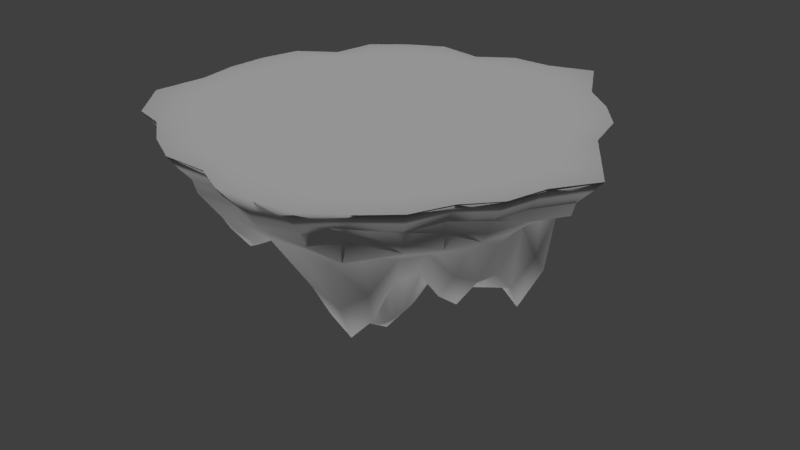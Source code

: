 # Source: island_nya.blend  (saved by Blender 2.78.0; exported with 4.5.12 LTS)
import bpy
from mathutils import Matrix  # noqa: F401  (used for matrix-valued properties, if any)

bpy.ops.wm.read_factory_settings(use_empty=True)
scene = bpy.context.scene
scene.name = 'Scene'

# ---- collections
col_collection_1 = bpy.data.collections.new('Collection 1'); scene.collection.children.link(col_collection_1)

# ---- materials (node trees are filled in below, after node groups)
mat_rock_mat = bpy.data.materials.new('rock_mat')
mat_rock_mat.alpha_threshold = 0.0
mat_rock_mat.use_transparent_shadow = False
mat_rock_mat.roughness = 0.5
mat_rock_mat.specular_intensity = 0.0
mat_rock_mat.line_color = (0.0, 0.0, 0.0, 1.0)
mat_grass_mat = bpy.data.materials.new('grass_mat')
mat_grass_mat.alpha_threshold = 0.0
mat_grass_mat.use_transparent_shadow = False
mat_grass_mat.roughness = 0.5
mat_grass_mat.specular_intensity = 0.0

# ---- material node trees

# ---- world
world_world = bpy.data.worlds.new('World'); scene.world = world_world
world_world.color = (0.05088, 0.05088, 0.05088)
world_world.use_sun_shadow = False
world_world.sun_shadow_jitter_overblur = 0.0
world_world.cycles.sampling_method = 'MANUAL'

# ---- lights
light_lamp = bpy.data.lights.new('Lamp', 'SUN')
light_lamp.transmission_factor = 0.0
light_lamp.cutoff_distance = 30.0
light_lamp.angle = 0.1993
light_lamp.energy = 1.0
light_lamp.shadow_buffer_clip_start = 1.001
light_lamp.shadow_soft_size = 0.1
light_lamp.shadow_cascade_max_distance = 1000.0
light_lamp_001 = bpy.data.lights.new('Lamp.001', 'SUN')
light_lamp_001.transmission_factor = 0.0
light_lamp_001.cutoff_distance = 30.0
light_lamp_001.angle = 0.1993
light_lamp_001.energy = 1.0
light_lamp_001.shadow_buffer_clip_start = 1.001
light_lamp_001.shadow_soft_size = 0.1
light_lamp_001.shadow_cascade_max_distance = 1000.0

# ---- meshes
me_sphere = bpy.data.meshes.new('Sphere')
me_sphere.from_pydata([(0.06777, 0.3277, 2.367), (0.09495, 0.4649, 2.387), (0.1278, 0.6318, 2.396), (0.154, 0.7681, 2.405), (0.181, 0.9197, 2.406), (0.2165, 1.13, 2.402), (0.1304, 0.3097, 2.367), (0.184, 0.4398, 2.387), (0.2492, 0.6003, 2.396), (0.3026, 0.7368, 2.405), (0.3625, 0.9068, 2.406), (0.4549, 1.213, 2.402), (0.4332, 1.16, 2.213), (0.1878, 0.2776, 2.367), (0.2652, 0.3936, 2.387), (0.3588, 0.5337, 2.396), (0.4337, 0.6461, 2.405), (0.5119, 0.7638, 2.406), (0.6167, 0.9232, 2.402), (0.2382, 0.2362, 2.367), (0.3368, 0.3348, 2.387), (0.4559, 0.454, 2.396), (0.5513, 0.5496, 2.405), (0.651, 0.6497, 2.406), (0.785, 0.7852, 2.402), (0.7504, 0.8117, 2.213), (0.2796, 0.1858, 2.367), (0.3955, 0.2632, 2.387), (0.5356, 0.3569, 2.396), (0.6479, 0.4319, 2.405), (0.7652, 0.5106, 2.406), (0.923, 0.6169, 2.402), (0.31, 0.1281, 2.367), (0.4383, 0.1813, 2.386), (0.5924, 0.2453, 2.395), (0.7132, 0.2957, 2.402), (0.8305, 0.3455, 2.396), (0.9629, 0.4044, 2.372), (0.3293, 0.06577, 2.367), (0.4661, 0.09297, 2.387), (0.6313, 0.1258, 2.396), (0.7637, 0.1522, 2.405), (0.9022, 0.1797, 2.406), (1.089, 0.2167, 2.402), (0.3366, 0.0008205, 2.367), (0.4769, 0.000816, 2.387), (0.6487, 0.0007988, 2.396), (0.7917, 0.0007572, 2.405), (0.9596, 0.0006178, 2.406), (1.238, 0.0001567, 2.402), (0.3298, -0.0645, 2.366), (0.4671, -0.09208, 2.384), (0.6343, -0.1264, 2.39), (0.7715, -0.1562, 2.388), (0.9022, -0.1785, 2.406), (1.089, -0.2164, 2.402), (1.041, -0.207, 2.213), (0.3104, -0.1266, 2.367), (0.4392, -0.1799, 2.387), (0.5949, -0.2445, 2.396), (0.7196, -0.2962, 2.405), (0.85, -0.3507, 2.406), (1.026, -0.4247, 2.402), (0.2792, -0.1838, 2.367), (0.3948, -0.2609, 2.386), (0.5334, -0.3533, 2.395), (0.6422, -0.4254, 2.402), (0.7479, -0.4941, 2.396), (0.8672, -0.5674, 2.372), (0.8287, -0.5429, 2.2), (0.2382, -0.2346, 2.367), (0.3368, -0.3332, 2.387), (0.4559, -0.4524, 2.396), (0.5513, -0.548, 2.405), (0.651, -0.6484, 2.406), (0.785, -0.7848, 2.402), (0.1878, -0.2761, 2.367), (0.2652, -0.3921, 2.387), (0.3588, -0.5326, 2.396), (0.4337, -0.6457, 2.405), (0.5119, -0.7662, 2.406), (0.6167, -0.9345, 2.402), (0.5572, -0.958, 2.269), (0.4857, -0.9302, 2.117), (0.1302, -0.3072, 2.367), (0.1836, -0.4366, 2.387), (0.248, -0.5942, 2.396), (0.2996, -0.7238, 2.405), (0.3532, -0.8703, 2.406), (0.4248, -1.075, 2.402), (0.4061, -1.049, 2.213), (0.06777, -0.3258, 2.367), (0.09495, -0.4626, 2.387), (0.1278, -0.6283, 2.396), (0.154, -0.7616, 2.405), (0.181, -0.9032, 2.406), (0.2165, -1.1, 2.402), (0.2071, -1.108, 2.213), (0.002819, -0.3321, 2.367), (0.0028, -0.4715, 2.387), (0.002726, -0.6401, 2.396), (0.002547, -0.7754, 2.405), (0.001946, -0.9173, 2.406), (-4.047e-05, -1.11, 2.402), (-0.06199, -0.3251, 2.367), (-0.08907, -0.4614, 2.386), (-0.1215, -0.6246, 2.395), (-0.1468, -0.7522, 2.402), (-0.1708, -0.8746, 2.396), (-0.1961, -1.008, 2.372), (-0.1877, -0.9639, 2.2), (-0.1246, -0.3067, 2.367), (-0.178, -0.4356, 2.387), (-0.2425, -0.5913, 2.396), (-0.2945, -0.7163, 2.405), (-0.3493, -0.8474, 2.406), (-0.4249, -1.025, 2.402), (-1.81e-07, -5.968e-07, 2.32), (-0.1821, -0.276, 2.367), (-0.2596, -0.3919, 2.387), (-0.3533, -0.5321, 2.396), (-0.4286, -0.6446, 2.405), (-0.508, -0.7626, 2.406), (-0.6168, -0.9229, 2.402), (-0.2326, -0.2346, 2.367), (-0.3312, -0.3332, 2.387), (-0.4505, -0.4524, 2.396), (-0.5462, -0.548, 2.405), (-0.6471, -0.6484, 2.406), (-0.785, -0.7848, 2.402), (-0.7503, -0.7503, 2.213), (-0.2742, -0.185, 2.367), (-0.3904, -0.2633, 2.387), (-0.5314, -0.3603, 2.396), (-0.6459, -0.4433, 2.405), (-0.771, -0.5487, 2.406), (-0.9544, -0.7433, 2.402), (-0.3055, -0.1271, 2.367), (-0.4351, -0.181, 2.387), (-0.5937, -0.2476, 2.396), (-0.7256, -0.3043, 2.405), (-0.8801, -0.3752, 2.406), (-1.135, -0.5038, 2.402), (-1.079, -0.4773, 2.213), (-0.3237, -0.06413, 2.367), (-0.4605, -0.09133, 2.387), (-0.6259, -0.1242, 2.396), (-0.7587, -0.1507, 2.405), (-0.8983, -0.1785, 2.406), (-1.089, -0.2164, 2.402), (-1.041, -0.207, 2.213), (-0.3301, 0.0008206, 2.367), (-0.4695, 0.000816, 2.387), (-0.6382, 0.0007989, 2.396), (-0.7736, 0.0007573, 2.405), (-0.916, 0.0006179, 2.406), (-1.11, 0.0001567, 2.402), (-0.3237, 0.06577, 2.367), (-0.4605, 0.09297, 2.387), (-0.6259, 0.1258, 2.396), (-0.7587, 0.1522, 2.405), (-0.8983, 0.1797, 2.406), (-1.089, 0.2167, 2.402), (-1.065, 0.2071, 2.213), (-0.3047, 0.1282, 2.367), (-0.4336, 0.1816, 2.387), (-0.5894, 0.2461, 2.396), (-0.7145, 0.2978, 2.405), (-0.8461, 0.3519, 2.406), (-1.026, 0.425, 2.402), (-0.2735, 0.1855, 2.367), (-0.389, 0.2628, 2.386), (-0.5275, 0.3556, 2.395), (-0.6359, 0.4285, 2.402), (-0.7402, 0.5002, 2.396), (-0.8552, 0.5835, 2.372), (-0.2326, 0.2362, 2.367), (-0.3312, 0.3348, 2.387), (-0.4505, 0.454, 2.396), (-0.5462, 0.5496, 2.405), (-0.6471, 0.6497, 2.406), (-0.785, 0.7851, 2.402), (-0.1821, 0.2776, 2.367), (-0.2596, 0.3936, 2.387), (-0.3533, 0.5337, 2.396), (-0.4286, 0.6461, 2.405), (-0.508, 0.7638, 2.406), (-0.6168, 0.9232, 2.402), (-0.5895, 0.8824, 2.213), (-0.1246, 0.3084, 2.367), (-0.178, 0.4372, 2.387), (-0.2425, 0.5929, 2.396), (-0.2945, 0.7178, 2.405), (-0.3493, 0.8487, 2.406), (-0.4249, 1.026, 2.402), (-0.06199, 0.3269, 2.367), (-0.08907, 0.4632, 2.386), (-0.1215, 0.6268, 2.395), (-0.1468, 0.7554, 2.402), (-0.1708, 0.8807, 2.396), (-0.1961, 1.024, 2.372), (-0.1877, 0.9782, 2.2), (0.00282, 0.3338, 2.367), (0.0028, 0.4733, 2.387), (0.002726, 0.6421, 2.396), (0.002547, 0.7778, 2.405), (0.001946, 0.9215, 2.406), (-4.047e-05, 1.12, 2.402), (0.2071, 1.097, 2.213), (0.1951, 1.039, 2.018), (0.1913, 1.014, 1.823), (0.1802, 0.9369, 1.59), (0.1622, 0.8155, 1.097), (0.1379, 0.6935, 0.7172), (0.1084, 0.5449, 0.8055), (0.07466, 0.3753, 0.4198), (0.03806, 0.1913, -0.2703), (0.4077, 1.089, 2.018), (0.4003, 1.072, 1.823), (0.3786, 1.009, 1.636), (0.3432, 0.916, 1.463), (0.2706, 0.6533, 1.183), (0.2126, 0.5133, 1.132), (0.1464, 0.3536, 0.6541), (0.07466, 0.1802, -0.2703), (0.5896, 0.9436, 2.213), (0.5556, 0.8881, 2.018), (0.5449, 0.8721, 1.823), (0.5133, 0.7682, 1.636), (0.4619, 0.6913, 1.463), (0.3928, 0.5879, 1.311), (0.3087, 0.4619, 1.187), (0.2126, 0.3182, 0.7341), (0.1084, 0.1622, -0.2703), (0.6311, 0.6876, 2.018), (0.6935, 0.7501, 1.823), (0.6533, 0.6533, 1.636), (0.5879, 0.5879, 1.444), (0.5, 0.5, 1.079), (0.3928, 0.3928, 1.087), (0.2706, 0.2706, 0.7341), (0.1379, 0.1379, -0.2703), (0.8824, 0.5896, 2.213), (0.8315, 0.5556, 2.018), (0.8155, 0.5449, 1.823), (0.7682, 0.5133, 1.553), (0.6913, 0.4619, 0.7982), (0.5879, 0.3928, 0.2323), (0.4619, 0.3087, 0.5062), (0.3182, 0.2126, 0.7341), (0.1622, 0.1084, -0.2703), (0.0, -3.258e-07, -0.9804), (0.9202, 0.3861, 2.2), (0.867, 0.3636, 2.019), (0.8505, 0.3568, 1.709), (0.8014, 0.3364, 1.096), (0.7682, 0.3182, 0.3683), (0.6533, 0.2706, -0.2831), (0.5133, 0.2126, 0.2316), (0.3536, 0.1464, 0.7341), (0.1802, 0.07466, -0.2736), (1.041, 0.2071, 2.213), (0.9808, 0.1951, 2.018), (0.9619, 0.1913, 1.823), (0.9061, 0.1802, 1.553), (0.8155, 0.1622, 0.7982), (0.6935, 0.1379, 0.2323), (0.5449, 0.1084, 0.5029), (0.3753, 0.07466, 0.7078), (0.1913, 0.03806, -0.2948), (1.177, 6.603e-05, 2.213), (1.107, -3.788e-07, 2.018), (1.087, -3.937e-07, 1.823), (0.9239, -2.298e-07, 1.636), (0.8315, -3.341e-07, 1.443), (0.7071, -3.192e-07, 0.6206), (0.5556, -3.415e-07, 0.2748), (0.3827, -3.043e-07, 0.5056), (0.1951, -3.08e-07, -0.3316), (0.9808, -0.1951, 2.018), (0.9619, -0.1913, 1.823), (0.9061, -0.1802, 1.636), (0.8155, -0.1622, 1.359), (0.6935, -0.138, 0.6753), (0.5449, -0.1084, 0.1256), (0.3753, -0.07466, 0.4427), (0.1913, -0.03806, -0.3793), (0.9804, -0.406, 2.213), (0.9239, -0.3827, 2.018), (0.9061, -0.3753, 1.823), (0.8536, -0.3536, 1.636), (0.7682, -0.3182, 1.444), (0.6533, -0.2706, 0.8581), (0.5133, -0.2126, 0.3527), (0.3536, -0.1464, 0.5056), (0.1802, -0.07466, -0.4329), (0.7808, -0.5118, 2.019), (0.7659, -0.5018, 1.837), (0.7682, -0.5133, 1.636), (0.6913, -0.4619, 1.463), (0.5879, -0.3928, 1.244), (0.4619, -0.3087, 0.77), (0.3182, -0.2126, 0.7078), (0.1622, -0.1084, -0.4876), (0.7504, -0.7503, 2.213), (0.7071, -0.7071, 2.018), (0.6935, -0.6935, 1.823), (0.6533, -0.6533, 1.636), (0.5879, -0.5879, 1.463), (0.5, -0.5, 1.222), (0.3928, -0.3928, 0.6816), (0.2706, -0.2706, 0.699), (0.1379, -0.138, -0.5386), (0.5061, -0.8186, 1.823), (0.5133, -0.8841, 1.636), (0.4619, -0.6913, 1.438), (0.3928, -0.5879, 0.7061), (0.3087, -0.4619, 0.07295), (0.2126, -0.3182, 0.4287), (0.1084, -0.1622, -0.581), (0.3827, -0.9948, 2.018), (0.3753, -0.9695, 1.823), (0.3536, -0.8947, 1.636), (0.3182, -0.7726, 1.324), (0.2706, -0.6533, 0.462), (0.2126, -0.5133, -0.2304), (0.1464, -0.3536, 0.3134), (0.07466, -0.1802, -0.61), (0.1951, -1.063, 2.018), (0.1913, -0.9901, 1.823), (0.1802, -0.9158, 1.636), (0.1622, -0.8155, 1.438), (0.1379, -0.6935, 0.7061), (0.1084, -0.5449, 0.07295), (0.07466, -0.3753, 0.4121), (0.03806, -0.1913, -0.6207), (4.668e-05, -1.061, 2.213), (-1.003e-07, -1.0, 2.018), (-8.544e-08, -0.9808, 1.823), (6.357e-08, -0.9239, 1.636), (-8.544e-08, -0.8315, 1.463), (-2.584e-08, -0.7071, 1.222), (-1.094e-08, -0.5556, 0.6816), (3.964e-09, -0.3827, 0.699), (3.964e-09, -0.1951, -0.61), (-0.177, -0.9085, 2.019), (-0.1735, -0.8909, 1.837), (-0.1631, -0.8389, 1.662), (-0.1622, -0.8155, 1.455), (-0.1379, -0.6935, 1.219), (-0.1084, -0.5449, 1.105), (-0.07466, -0.3753, 0.7341), (-0.03806, -0.1913, -0.581), (-0.406, -0.9803, 2.213), (-0.3827, -0.9239, 2.018), (-0.3753, -0.9061, 1.823), (-0.3536, -0.8536, 1.601), (-0.3182, -0.7269, 1.107), (-0.2706, -0.6533, 0.883), (-0.2126, -0.5133, 0.9167), (-0.1464, -0.3536, 0.7341), (-0.07466, -0.1802, -0.5386), (-0.5895, -0.8375, 2.213), (-0.5556, -0.7902, 2.018), (-0.5449, -0.7742, 1.783), (-0.5133, -0.7269, 1.415), (-0.4619, -0.65, 0.9637), (-0.3928, -0.5879, 0.6786), (-0.3087, -0.4619, 0.8077), (-0.2126, -0.3182, 0.7341), (-0.1084, -0.1622, -0.4876), (-0.7071, -0.7071, 2.018), (-0.6935, -0.6935, 1.823), (-0.6533, -0.6533, 1.596), (-0.5879, -0.5879, 1.199), (-0.5, -0.5, 0.883), (-0.3928, -0.3928, 0.9167), (-0.2706, -0.2706, 0.7341), (-0.1379, -0.1379, -0.4329), (-0.9104, -0.7036, 2.213), (-0.8575, -0.661, 2.018), (-0.8415, -0.6504, 1.823), (-0.7682, -0.5133, 1.636), (-0.6913, -0.4619, 1.455), (-0.5879, -0.3928, 1.219), (-0.4619, -0.3087, 1.147), (-0.3182, -0.2126, 0.7341), (-0.1622, -0.1084, -0.3793), (-1.015, -0.4485, 2.018), (-0.9974, -0.4412, 1.823), (-0.9448, -0.4194, 1.636), (-0.7682, -0.3182, 1.463), (-0.6533, -0.2706, 1.311), (-0.5133, -0.2126, 1.144), (-0.3536, -0.1464, 0.7341), (-0.1802, -0.07466, -0.3316), (-0.9808, -0.1951, 2.018), (-0.9619, -0.1913, 1.823), (-0.9061, -0.1802, 1.636), (-0.8155, -0.1622, 1.463), (-0.6935, -0.1379, 1.223), (-0.5449, -0.1084, 0.6887), (-0.3753, -0.07466, 0.6995), (-0.1913, -0.03806, -0.2948), (-1.061, 6.636e-05, 2.213), (-1.0, -1.404e-07, 2.018), (-0.9808, -9.567e-08, 1.823), (-0.9239, -3.192e-07, 1.636), (-0.8315, -1.404e-07, 1.438), (-0.7071, -1.851e-07, 0.7147), (-0.5556, -2.596e-07, 0.08863), (-0.3827, -2.521e-07, 0.4332), (-0.1951, -3.155e-07, -0.2736), (-1.037, 0.1951, 2.018), (-1.014, 0.1913, 1.823), (-0.9061, 0.1802, 1.636), (-0.8155, 0.1622, 1.326), (-0.6935, 0.1379, 0.4739), (-0.5449, 0.1084, -0.2105), (-0.3753, 0.07466, 0.3504), (-0.1913, 0.03806, -0.2703), (-0.9803, 0.4062, 2.213), (-0.9239, 0.3827, 2.018), (-0.9061, 0.3753, 1.823), (-0.8536, 0.3536, 1.636), (-0.7682, 0.3182, 1.438), (-0.6533, 0.2706, 0.7147), (-0.5133, 0.2126, 0.08863), (-0.3536, 0.1464, 0.4278), (-0.1802, 0.07466, -0.2703), (-0.8177, 0.5572, 2.2), (-0.7708, 0.5249, 2.019), (-0.7559, 0.515, 1.837), (-0.7117, 0.4855, 1.662), (-0.6913, 0.4619, 1.463), (-0.5879, 0.3928, 1.223), (-0.4619, 0.3087, 0.6811), (-0.3182, 0.2126, 0.3891), (-0.1622, 0.1084, -0.2703), (-0.7503, 0.7504, 2.213), (-0.7071, 0.7071, 2.018), (-0.6935, 0.6935, 1.823), (-0.6533, 0.6533, 1.636), (-0.5879, 0.5879, 1.463), (-0.5, 0.5, 1.311), (-0.3928, 0.3928, 1.106), (-0.2706, 0.2706, 0.1287), (-0.1379, 0.1379, -0.2703), (-0.5556, 0.8315, 2.018), (-0.5449, 0.8155, 1.823), (-0.5133, 0.7682, 1.636), (-0.4619, 0.6913, 1.463), (-0.3928, 0.5879, 1.311), (-0.3087, 0.4619, 0.9803), (-0.2126, 0.3182, -0.1192), (-0.1084, 0.1622, -0.2703), (-0.406, 0.9804, 2.213), (-0.3827, 0.9239, 2.018), (-0.3753, 0.9061, 1.823), (-0.3536, 0.8536, 1.636), (-0.3182, 0.7682, 1.452), (-0.2706, 0.6533, 1.183), (-0.2126, 0.5133, 0.8196), (-0.1464, 0.3536, -0.2241), (-0.07466, 0.1802, -0.2703), (-0.177, 0.9217, 2.019), (-0.1735, 0.9041, 1.837), (-0.1631, 0.852, 1.553), (-0.1622, 0.8155, 1.097), (-0.1379, 0.6935, 0.714), (-0.1084, 0.5449, 0.3908), (-0.07466, 0.3753, -0.1192), (-0.03806, 0.1913, -0.2703), (4.705e-05, 1.086, 2.213), (2.722e-07, 1.026, 2.018), (2.573e-07, 1.004, 1.808), (6.357e-08, 0.9266, 1.423), (2.722e-07, 0.8315, 0.8602), (1.53e-07, 0.7071, 0.4335), (1.232e-07, 0.5556, 0.506), (7.847e-08, 0.3827, 0.1287), (1.514e-08, 0.1951, -0.2703)], [], [(206, 205, 3, 4), (207, 206, 4, 5), (473, 207, 5, 208), (202, 117, 0), (203, 202, 0, 1), (204, 203, 1, 2), (205, 204, 2, 3), (2, 1, 7, 8), (3, 2, 8, 9), (4, 3, 9, 10), (5, 4, 10, 11), (208, 5, 11, 12), (0, 117, 6), (1, 0, 6, 7), (12, 11, 18, 225), (6, 117, 13), (7, 6, 13, 14), (8, 7, 14, 15), (9, 8, 15, 16), (10, 9, 16, 17), (11, 10, 17, 18), (16, 15, 21, 22), (17, 16, 22, 23), (18, 17, 23, 24), (225, 18, 24, 25), (13, 117, 19), (14, 13, 19, 20), (15, 14, 20, 21), (19, 117, 26), (20, 19, 26, 27), (21, 20, 27, 28), (22, 21, 28, 29), (23, 22, 29, 30), (24, 23, 30, 31), (25, 24, 31, 242), (30, 29, 35, 36), (31, 30, 36, 37), (242, 31, 37, 252), (26, 117, 32), (27, 26, 32, 33), (28, 27, 33, 34), (29, 28, 34, 35), (32, 117, 38), (33, 32, 38, 39), (34, 33, 39, 40), (35, 34, 40, 41), (36, 35, 41, 42), (37, 36, 42, 43), (252, 37, 43, 261), (42, 41, 47, 48), (43, 42, 48, 49), (261, 43, 49, 270), (38, 117, 44), (39, 38, 44, 45), (40, 39, 45, 46), (41, 40, 46, 47), (45, 44, 50, 51), (46, 45, 51, 52), (47, 46, 52, 53), (48, 47, 53, 54), (49, 48, 54, 55), (270, 49, 55, 56), (44, 117, 50), (55, 54, 61, 62), (56, 55, 62, 287), (50, 117, 57), (51, 50, 57, 58), (52, 51, 58, 59), (53, 52, 59, 60), (54, 53, 60, 61), (58, 57, 63, 64), (59, 58, 64, 65), (60, 59, 65, 66), (61, 60, 66, 67), (62, 61, 67, 68), (287, 62, 68, 69), (57, 117, 63), (68, 67, 74, 75), (69, 68, 75, 304), (63, 117, 70), (64, 63, 70, 71), (65, 64, 71, 72), (66, 65, 72, 73), (67, 66, 73, 74), (72, 71, 77, 78), (73, 72, 78, 79), (74, 73, 79, 80), (75, 74, 80, 81), (304, 75, 81, 82), (305, 304, 82, 83), (70, 117, 76), (71, 70, 76, 77), (82, 81, 89, 90), (83, 82, 90, 320), (76, 117, 84), (77, 76, 84, 85), (78, 77, 85, 86), (79, 78, 86, 87), (80, 79, 87, 88), (81, 80, 88, 89), (87, 86, 93, 94), (88, 87, 94, 95), (89, 88, 95, 96), (90, 89, 96, 97), (84, 117, 91), (85, 84, 91, 92), (86, 85, 92, 93), (91, 117, 98), (92, 91, 98, 99), (93, 92, 99, 100), (94, 93, 100, 101), (95, 94, 101, 102), (96, 95, 102, 103), (97, 96, 103, 336), (101, 100, 106, 107), (102, 101, 107, 108), (103, 102, 108, 109), (336, 103, 109, 110), (98, 117, 104), (99, 98, 104, 105), (100, 99, 105, 106), (104, 117, 111), (105, 104, 111, 112), (106, 105, 112, 113), (107, 106, 113, 114), (108, 107, 114, 115), (109, 108, 115, 116), (110, 109, 116, 353), (115, 114, 121, 122), (116, 115, 122, 123), (353, 116, 123, 362), (111, 117, 118), (112, 111, 118, 119), (113, 112, 119, 120), (114, 113, 120, 121), (118, 117, 124), (119, 118, 124, 125), (120, 119, 125, 126), (121, 120, 126, 127), (122, 121, 127, 128), (123, 122, 128, 129), (362, 123, 129, 130), (128, 127, 134, 135), (129, 128, 135, 136), (130, 129, 136, 379), (124, 117, 131), (125, 124, 131, 132), (126, 125, 132, 133), (127, 126, 133, 134), (132, 131, 137, 138), (133, 132, 138, 139), (134, 133, 139, 140), (135, 134, 140, 141), (136, 135, 141, 142), (379, 136, 142, 143), (131, 117, 137), (142, 141, 148, 149), (143, 142, 149, 150), (137, 117, 144), (138, 137, 144, 145), (139, 138, 145, 146), (140, 139, 146, 147), (141, 140, 147, 148), (146, 145, 152, 153), (147, 146, 153, 154), (148, 147, 154, 155), (149, 148, 155, 156), (150, 149, 156, 404), (144, 117, 151), (145, 144, 151, 152), (404, 156, 162, 163), (151, 117, 157), (152, 151, 157, 158), (153, 152, 158, 159), (154, 153, 159, 160), (155, 154, 160, 161), (156, 155, 161, 162), (159, 158, 165, 166), (160, 159, 166, 167), (161, 160, 167, 168), (162, 161, 168, 169), (163, 162, 169, 421), (157, 117, 164), (158, 157, 164, 165), (421, 169, 175, 430), (164, 117, 170), (165, 164, 170, 171), (166, 165, 171, 172), (167, 166, 172, 173), (168, 167, 173, 174), (169, 168, 174, 175), (173, 172, 178, 179), (174, 173, 179, 180), (175, 174, 180, 181), (430, 175, 181, 439), (170, 117, 176), (171, 170, 176, 177), (172, 171, 177, 178), (176, 117, 182), (177, 176, 182, 183), (178, 177, 183, 184), (179, 178, 184, 185), (180, 179, 185, 186), (181, 180, 186, 187), (439, 181, 187, 188), (185, 184, 191, 192), (186, 185, 192, 193), (187, 186, 193, 194), (188, 187, 194, 456), (182, 117, 189), (183, 182, 189, 190), (184, 183, 190, 191), (189, 117, 195), (190, 189, 195, 196), (191, 190, 196, 197), (192, 191, 197, 198), (193, 192, 198, 199), (194, 193, 199, 200), (456, 194, 200, 201), (199, 198, 205, 206), (200, 199, 206, 207), (201, 200, 207, 473), (195, 117, 202), (196, 195, 202, 203), (197, 196, 203, 204), (198, 197, 204, 205), (478, 477, 212, 213), (479, 478, 213, 214), (480, 479, 214, 215), (481, 480, 215, 216), (474, 473, 208, 209), (251, 481, 216), (475, 474, 209, 210), (476, 475, 210, 211), (477, 476, 211, 212), (212, 211, 219, 220), (213, 212, 220, 221), (214, 213, 221, 222), (215, 214, 222, 223), (216, 215, 223, 224), (209, 208, 12, 217), (251, 216, 224), (210, 209, 217, 218), (211, 210, 218, 219), (224, 223, 232, 233), (217, 12, 225, 226), (251, 224, 233), (218, 217, 226, 227), (219, 218, 227, 228), (220, 219, 228, 229), (221, 220, 229, 230), (222, 221, 230, 231), (223, 222, 231, 232), (229, 228, 236, 237), (230, 229, 237, 238), (231, 230, 238, 239), (232, 231, 239, 240), (233, 232, 240, 241), (226, 225, 25, 234), (251, 233, 241), (227, 226, 234, 235), (228, 227, 235, 236), (241, 240, 249, 250), (234, 25, 242, 243), (251, 241, 250), (235, 234, 243, 244), (236, 235, 244, 245), (237, 236, 245, 246), (238, 237, 246, 247), (239, 238, 247, 248), (240, 239, 248, 249), (247, 246, 256, 257), (248, 247, 257, 258), (249, 248, 258, 259), (250, 249, 259, 260), (243, 242, 252, 253), (251, 250, 260), (244, 243, 253, 254), (245, 244, 254, 255), (246, 245, 255, 256), (251, 260, 269), (254, 253, 262, 263), (255, 254, 263, 264), (256, 255, 264, 265), (257, 256, 265, 266), (258, 257, 266, 267), (259, 258, 267, 268), (260, 259, 268, 269), (253, 252, 261, 262), (267, 266, 275, 276), (268, 267, 276, 277), (269, 268, 277, 278), (262, 261, 270, 271), (251, 269, 278), (263, 262, 271, 272), (264, 263, 272, 273), (265, 264, 273, 274), (266, 265, 274, 275), (272, 271, 279, 280), (273, 272, 280, 281), (274, 273, 281, 282), (275, 274, 282, 283), (276, 275, 283, 284), (277, 276, 284, 285), (278, 277, 285, 286), (271, 270, 56, 279), (251, 278, 286), (284, 283, 292, 293), (285, 284, 293, 294), (286, 285, 294, 295), (279, 56, 287, 288), (251, 286, 295), (280, 279, 288, 289), (281, 280, 289, 290), (282, 281, 290, 291), (283, 282, 291, 292), (290, 289, 297, 298), (291, 290, 298, 299), (292, 291, 299, 300), (293, 292, 300, 301), (294, 293, 301, 302), (295, 294, 302, 303), (288, 287, 69, 296), (251, 295, 303), (289, 288, 296, 297), (302, 301, 310, 311), (303, 302, 311, 312), (296, 69, 304, 305), (251, 303, 312), (297, 296, 305, 306), (298, 297, 306, 307), (299, 298, 307, 308), (300, 299, 308, 309), (301, 300, 309, 310), (307, 306, 313, 314), (308, 307, 314, 315), (309, 308, 315, 316), (310, 309, 316, 317), (311, 310, 317, 318), (312, 311, 318, 319), (251, 312, 319), (306, 305, 83, 313), (318, 317, 325, 326), (319, 318, 326, 327), (251, 319, 327), (313, 83, 320, 321), (314, 313, 321, 322), (315, 314, 322, 323), (316, 315, 323, 324), (317, 316, 324, 325), (323, 322, 330, 331), (324, 323, 331, 332), (325, 324, 332, 333), (326, 325, 333, 334), (327, 326, 334, 335), (320, 90, 97, 328), (251, 327, 335), (321, 320, 328, 329), (322, 321, 329, 330), (335, 334, 343, 344), (328, 97, 336, 337), (251, 335, 344), (329, 328, 337, 338), (330, 329, 338, 339), (331, 330, 339, 340), (332, 331, 340, 341), (333, 332, 341, 342), (334, 333, 342, 343), (341, 340, 348, 349), (342, 341, 349, 350), (343, 342, 350, 351), (344, 343, 351, 352), (337, 336, 110, 345), (251, 344, 352), (338, 337, 345, 346), (339, 338, 346, 347), (340, 339, 347, 348), (345, 110, 353, 354), (251, 352, 361), (346, 345, 354, 355), (347, 346, 355, 356), (348, 347, 356, 357), (349, 348, 357, 358), (350, 349, 358, 359), (351, 350, 359, 360), (352, 351, 360, 361), (358, 357, 366, 367), (359, 358, 367, 368), (360, 359, 368, 369), (361, 360, 369, 370), (354, 353, 362, 363), (251, 361, 370), (355, 354, 363, 364), (356, 355, 364, 365), (357, 356, 365, 366), (251, 370, 378), (364, 363, 371, 372), (365, 364, 372, 373), (366, 365, 373, 374), (367, 366, 374, 375), (368, 367, 375, 376), (369, 368, 376, 377), (370, 369, 377, 378), (363, 362, 130, 371), (376, 375, 384, 385), (377, 376, 385, 386), (378, 377, 386, 387), (371, 130, 379, 380), (251, 378, 387), (372, 371, 380, 381), (373, 372, 381, 382), (374, 373, 382, 383), (375, 374, 383, 384), (381, 380, 388, 389), (382, 381, 389, 390), (383, 382, 390, 391), (384, 383, 391, 392), (385, 384, 392, 393), (386, 385, 393, 394), (387, 386, 394, 395), (380, 379, 143, 388), (251, 387, 395), (393, 392, 400, 401), (394, 393, 401, 402), (395, 394, 402, 403), (388, 143, 150, 396), (251, 395, 403), (389, 388, 396, 397), (390, 389, 397, 398), (391, 390, 398, 399), (392, 391, 399, 400), (398, 397, 406, 407), (399, 398, 407, 408), (400, 399, 408, 409), (401, 400, 409, 410), (402, 401, 410, 411), (403, 402, 411, 412), (396, 150, 404, 405), (251, 403, 412), (397, 396, 405, 406), (411, 410, 418, 419), (412, 411, 419, 420), (405, 404, 163, 413), (251, 412, 420), (406, 405, 413, 414), (407, 406, 414, 415), (408, 407, 415, 416), (409, 408, 416, 417), (410, 409, 417, 418), (416, 415, 424, 425), (417, 416, 425, 426), (418, 417, 426, 427), (419, 418, 427, 428), (420, 419, 428, 429), (413, 163, 421, 422), (251, 420, 429), (414, 413, 422, 423), (415, 414, 423, 424), (429, 428, 437, 438), (422, 421, 430, 431), (251, 429, 438), (423, 422, 431, 432), (424, 423, 432, 433), (425, 424, 433, 434), (426, 425, 434, 435), (427, 426, 435, 436), (428, 427, 436, 437), (434, 433, 442, 443), (435, 434, 443, 444), (436, 435, 444, 445), (437, 436, 445, 446), (438, 437, 446, 447), (431, 430, 439, 440), (251, 438, 447), (432, 431, 440, 441), (433, 432, 441, 442), (447, 446, 454, 455), (440, 439, 188, 448), (251, 447, 455), (441, 440, 448, 449), (442, 441, 449, 450), (443, 442, 450, 451), (444, 443, 451, 452), (445, 444, 452, 453), (446, 445, 453, 454), (452, 451, 460, 461), (453, 452, 461, 462), (454, 453, 462, 463), (455, 454, 463, 464), (448, 188, 456, 457), (251, 455, 464), (449, 448, 457, 458), (450, 449, 458, 459), (451, 450, 459, 460), (457, 456, 201, 465), (251, 464, 472), (458, 457, 465, 466), (459, 458, 466, 467), (460, 459, 467, 468), (461, 460, 468, 469), (462, 461, 469, 470), (463, 462, 470, 471), (464, 463, 471, 472), (469, 468, 477, 478), (470, 469, 478, 479), (471, 470, 479, 480), (472, 471, 480, 481), (465, 201, 473, 474), (251, 472, 481), (466, 465, 474, 475), (467, 466, 475, 476), (468, 467, 476, 477)])
me_sphere.polygons.foreach_set('use_smooth', [True] * 512)
me_sphere.polygons.foreach_set('material_index', [1, 1, 0, 1, 1, 1, 1, 1, 1, 1, 1, 0, 1, 1, 0, 1, 1, 1, 1, 1, 1, 1, 1, 1, 0, 1, 1, 1, 1, 1, 1, 1, 1, 1, 0, 1, 1, 0, 1, 1, 1, 1, 1, 1, 1, 1, 1, 1, 0, 1, 1, 0, 1, 1, 1, 1, 1, 1, 1, 1, 1, 0, 1, 1, 0, 1, 1, 1, 1, 1, 1, 1, 1, 1, 1, 0, 1, 1, 0, 1, 1, 1, 1, 1, 1, 1, 1, 1, 0, 0, 1, 1, 0, 0, 1, 1, 1, 1, 1, 1, 1, 1, 1, 0, 1, 1, 1, 1, 1, 1, 1, 1, 1, 0, 1, 1, 1, 0, 1, 1, 1, 1, 1, 1, 1, 1, 1, 0, 1, 1, 0, 1, 1, 1, 1, 1, 1, 1, 1, 1, 1, 0, 1, 1, 0, 1, 1, 1, 1, 1, 1, 1, 1, 1, 0, 1, 1, 0, 1, 1, 1, 1, 1, 1, 1, 1, 1, 0, 1, 1, 0, 1, 1, 1, 1, 1, 1, 1, 1, 1, 1, 0, 1, 1, 0, 1, 1, 1, 1, 1, 1, 1, 1, 1, 0, 1, 1, 1, 1, 1, 1, 1, 1, 1, 0, 1, 1, 1, 0, 1, 1, 1, 1, 1, 1, 1, 1, 1, 0, 1, 1, 0, 1, 1, 1, 1, 0, 0, 0, 0, 0, 0, 0, 0, 0, 0, 0, 0, 0, 0, 0, 0, 0, 0, 0, 0, 0, 0, 0, 0, 0, 0, 0, 0, 0, 0, 0, 0, 0, 0, 0, 0, 0, 0, 0, 0, 0, 0, 0, 0, 0, 0, 0, 0, 0, 0, 0, 0, 0, 0, 0, 0, 0, 0, 0, 0, 0, 0, 0, 0, 0, 0, 0, 0, 0, 0, 0, 0, 0, 0, 0, 0, 0, 0, 0, 0, 0, 0, 0, 0, 0, 0, 0, 0, 0, 0, 0, 0, 0, 0, 0, 0, 0, 0, 0, 0, 0, 0, 0, 0, 0, 0, 0, 0, 0, 0, 0, 0, 0, 0, 0, 0, 0, 0, 0, 0, 0, 0, 0, 0, 0, 0, 0, 0, 0, 0, 0, 0, 0, 0, 0, 0, 0, 0, 0, 0, 0, 0, 0, 0, 0, 0, 0, 0, 0, 0, 0, 0, 0, 0, 0, 0, 0, 0, 0, 0, 0, 0, 0, 0, 0, 0, 0, 0, 0, 0, 0, 0, 0, 0, 0, 0, 0, 0, 0, 0, 0, 0, 0, 0, 0, 0, 0, 0, 0, 0, 0, 0, 0, 0, 0, 0, 0, 0, 0, 0, 0, 0, 0, 0, 0, 0, 0, 0, 0, 0, 0, 0, 0, 0, 0, 0, 0, 0, 0, 0, 0, 0, 0, 0, 0, 0, 0, 0, 0, 0, 0, 0, 0, 0, 0, 0, 0, 0, 0, 0, 0, 0, 0, 0, 0, 0, 0, 0, 0, 0, 0, 0, 0, 0, 0, 0, 0, 0, 0, 0, 0, 0, 0, 0, 0, 0, 0, 0, 0, 0, 0, 0, 0, 0, 0, 0, 0, 0, 0, 0, 0, 0, 0, 0, 0, 0])
_uv = me_sphere.uv_layers.new(name='UVMap')
_uv.uv.foreach_set('vector', [0.3754, 0.7826, 0.3949, 0.7389, 0.427, 0.7666, 0.412, 0.8182, 0.3484, 0.8427, 0.3754, 0.7826, 0.412, 0.8182, 0.391, 0.8892, 0.6276, 0.9787, 0.6183, 0.9031, 0.6683, 0.8741, 0.6879, 0.9502, 0.4553, 0.6032, 0.4998, 0.5014, 0.4692, 0.6145, 0.4363, 0.646, 0.4553, 0.6032, 0.4692, 0.6145, 0.4561, 0.6621, 0.4134, 0.6974, 0.4363, 0.646, 0.4561, 0.6621, 0.4401, 0.7197, 0.3949, 0.7389, 0.4134, 0.6974, 0.4401, 0.7197, 0.427, 0.7666, 0.4401, 0.7197, 0.4561, 0.6621, 0.4775, 0.6725, 0.469, 0.7347, 0.427, 0.7666, 0.4401, 0.7197, 0.469, 0.7347, 0.4614, 0.7872, 0.412, 0.8182, 0.427, 0.7666, 0.4614, 0.7872, 0.4506, 0.8509, 0.391, 0.8892, 0.412, 0.8182, 0.4506, 0.8509, 0.428, 0.9626, 0.6879, 0.9502, 0.6683, 0.8741, 0.7141, 0.8405, 0.7485, 0.8942, 0.4692, 0.6145, 0.4998, 0.5014, 0.4844, 0.6217, 0.4561, 0.6621, 0.4692, 0.6145, 0.4844, 0.6217, 0.4775, 0.6725, 0.7485, 0.8942, 0.7141, 0.8405, 0.7437, 0.7455, 0.7863, 0.7945, 0.4844, 0.6217, 0.4998, 0.5014, 0.5003, 0.6236, 0.4775, 0.6725, 0.4844, 0.6217, 0.5003, 0.6236, 0.5003, 0.675, 0.469, 0.7347, 0.4775, 0.6725, 0.5003, 0.675, 0.5003, 0.7367, 0.4614, 0.7872, 0.469, 0.7347, 0.5003, 0.7367, 0.5002, 0.7862, 0.4506, 0.8509, 0.4614, 0.7872, 0.5002, 0.7862, 0.5001, 0.8378, 0.428, 0.9626, 0.4506, 0.8509, 0.5001, 0.8378, 0.4998, 0.9074, 0.5002, 0.7862, 0.5003, 0.7367, 0.5307, 0.7322, 0.5371, 0.7808, 0.5001, 0.8378, 0.5002, 0.7862, 0.5371, 0.7808, 0.5437, 0.8314, 0.4998, 0.9074, 0.5001, 0.8378, 0.5437, 0.8314, 0.5524, 0.8998, 0.7863, 0.7945, 0.7437, 0.7455, 0.7687, 0.666, 0.8141, 0.7095, 0.5003, 0.6236, 0.4998, 0.5014, 0.5161, 0.6213, 0.5003, 0.675, 0.5003, 0.6236, 0.5161, 0.6213, 0.5227, 0.6717, 0.5003, 0.7367, 0.5003, 0.675, 0.5227, 0.6717, 0.5307, 0.7322, 0.5161, 0.6213, 0.4998, 0.5014, 0.5312, 0.6143, 0.5227, 0.6717, 0.5161, 0.6213, 0.5312, 0.6143, 0.5443, 0.6619, 0.5307, 0.7322, 0.5227, 0.6717, 0.5443, 0.6619, 0.5601, 0.7189, 0.5371, 0.7808, 0.5307, 0.7322, 0.5601, 0.7189, 0.5727, 0.7647, 0.5437, 0.8314, 0.5371, 0.7808, 0.5727, 0.7647, 0.5857, 0.8126, 0.5524, 0.8998, 0.5437, 0.8314, 0.5857, 0.8126, 0.603, 0.877, 0.8141, 0.7095, 0.7687, 0.666, 0.7802, 0.5883, 0.834, 0.5952, 0.5857, 0.8126, 0.5727, 0.7647, 0.6045, 0.7365, 0.6216, 0.7757, 0.603, 0.877, 0.5857, 0.8126, 0.6216, 0.7757, 0.6407, 0.8211, 0.834, 0.5952, 0.7802, 0.5883, 0.7844, 0.495, 0.8421, 0.4971, 0.5312, 0.6143, 0.4998, 0.5014, 0.5452, 0.603, 0.5443, 0.6619, 0.5312, 0.6143, 0.5452, 0.603, 0.5641, 0.6456, 0.5601, 0.7189, 0.5443, 0.6619, 0.5641, 0.6456, 0.5867, 0.6965, 0.5727, 0.7647, 0.5601, 0.7189, 0.5867, 0.6965, 0.6045, 0.7365, 0.5452, 0.603, 0.4998, 0.5014, 0.5575, 0.588, 0.5641, 0.6456, 0.5452, 0.603, 0.5575, 0.588, 0.5817, 0.6244, 0.5867, 0.6965, 0.5641, 0.6456, 0.5817, 0.6244, 0.6109, 0.6681, 0.6045, 0.7365, 0.5867, 0.6965, 0.6109, 0.6681, 0.6342, 0.7031, 0.6216, 0.7757, 0.6045, 0.7365, 0.6342, 0.7031, 0.6586, 0.7395, 0.6407, 0.8211, 0.6216, 0.7757, 0.6586, 0.7395, 0.6915, 0.7884, 0.8421, 0.4971, 0.7844, 0.495, 0.7829, 0.3924, 0.8377, 0.3945, 0.6586, 0.7395, 0.6342, 0.7031, 0.6604, 0.6627, 0.6944, 0.6966, 0.6915, 0.7884, 0.6586, 0.7395, 0.6944, 0.6966, 0.7509, 0.7528, 0.8377, 0.3945, 0.7829, 0.3924, 0.776, 0.3116, 0.8243, 0.2815, 0.5575, 0.588, 0.4998, 0.5014, 0.5677, 0.5698, 0.5817, 0.6244, 0.5575, 0.588, 0.5677, 0.5698, 0.5964, 0.5985, 0.6109, 0.6681, 0.5817, 0.6244, 0.5964, 0.5985, 0.6313, 0.6335, 0.6342, 0.7031, 0.6109, 0.6681, 0.6313, 0.6335, 0.6604, 0.6627, 0.5964, 0.5985, 0.5677, 0.5698, 0.5751, 0.5486, 0.607, 0.5682, 0.6313, 0.6335, 0.5964, 0.5985, 0.607, 0.5682, 0.6456, 0.5918, 0.6604, 0.6627, 0.6313, 0.6335, 0.6456, 0.5918, 0.6774, 0.6106, 0.6944, 0.6966, 0.6604, 0.6627, 0.6774, 0.6106, 0.707, 0.6306, 0.7509, 0.7528, 0.6944, 0.6966, 0.707, 0.6306, 0.7498, 0.657, 0.8243, 0.2815, 0.776, 0.3116, 0.7391, 0.2453, 0.7815, 0.1839, 0.5677, 0.5698, 0.4998, 0.5014, 0.5751, 0.5486, 0.7498, 0.657, 0.707, 0.6306, 0.7198, 0.5676, 0.7653, 0.5812, 0.7815, 0.1839, 0.7391, 0.2453, 0.7012, 0.1839, 0.7306, 0.1174, 0.5751, 0.5486, 0.4998, 0.5014, 0.5796, 0.5258, 0.607, 0.5682, 0.5751, 0.5486, 0.5796, 0.5258, 0.6133, 0.5358, 0.6456, 0.5918, 0.607, 0.5682, 0.6133, 0.5358, 0.6537, 0.5478, 0.6774, 0.6106, 0.6456, 0.5918, 0.6537, 0.5478, 0.686, 0.5574, 0.707, 0.6306, 0.6774, 0.6106, 0.686, 0.5574, 0.7198, 0.5676, 0.6133, 0.5358, 0.5796, 0.5258, 0.581, 0.5022, 0.6152, 0.5021, 0.6537, 0.5478, 0.6133, 0.5358, 0.6152, 0.5021, 0.6559, 0.5022, 0.686, 0.5574, 0.6537, 0.5478, 0.6559, 0.5022, 0.6878, 0.5023, 0.7198, 0.5676, 0.686, 0.5574, 0.6878, 0.5023, 0.7187, 0.5029, 0.7653, 0.5812, 0.7198, 0.5676, 0.7187, 0.5029, 0.7533, 0.5049, 0.7306, 0.1174, 0.7012, 0.1839, 0.6488, 0.1328, 0.6791, 0.05781, 0.5796, 0.5258, 0.4998, 0.5014, 0.581, 0.5022, 0.7533, 0.5049, 0.7187, 0.5029, 0.7198, 0.436, 0.7653, 0.4214, 0.6791, 0.05781, 0.6488, 0.1328, 0.5891, 0.08355, 0.6149, 0.0099, 0.581, 0.5022, 0.4998, 0.5014, 0.5796, 0.4785, 0.6152, 0.5021, 0.581, 0.5022, 0.5796, 0.4785, 0.6132, 0.4684, 0.6559, 0.5022, 0.6152, 0.5021, 0.6132, 0.4684, 0.6536, 0.4562, 0.6878, 0.5023, 0.6559, 0.5022, 0.6536, 0.4562, 0.686, 0.4464, 0.7187, 0.5029, 0.6878, 0.5023, 0.686, 0.4464, 0.7198, 0.436, 0.6536, 0.4562, 0.6132, 0.4684, 0.6067, 0.4359, 0.6447, 0.4121, 0.686, 0.4464, 0.6536, 0.4562, 0.6447, 0.4121, 0.6753, 0.3928, 0.7198, 0.436, 0.686, 0.4464, 0.6753, 0.3928, 0.7074, 0.372, 0.7653, 0.4214, 0.7198, 0.436, 0.7074, 0.372, 0.7513, 0.342, 0.6149, 0.0099, 0.5891, 0.08355, 0.5359, 0.05579, 0.5262, -0.008251, 0.8843, 0.01834, 0.8754, 0.05438, 0.8259, 0.05077, 0.8246, 0.02121, 0.5796, 0.4785, 0.4998, 0.5014, 0.575, 0.4557, 0.6132, 0.4684, 0.5796, 0.4785, 0.575, 0.4557, 0.6067, 0.4359, 0.5262, -0.008251, 0.5359, 0.05579, 0.4762, 0.04575, 0.4671, -0.03423, 0.8246, 0.02121, 0.8259, 0.05077, 0.7967, 0.03791, 0.8039, 0.0001024, 0.575, 0.4557, 0.4998, 0.5014, 0.5676, 0.4346, 0.6067, 0.4359, 0.575, 0.4557, 0.5676, 0.4346, 0.5961, 0.4058, 0.6447, 0.4121, 0.6067, 0.4359, 0.5961, 0.4058, 0.6306, 0.3709, 0.6753, 0.3928, 0.6447, 0.4121, 0.6306, 0.3709, 0.6586, 0.3419, 0.7074, 0.372, 0.6753, 0.3928, 0.6586, 0.3419, 0.6893, 0.3082, 0.7513, 0.342, 0.7074, 0.372, 0.6893, 0.3082, 0.7315, 0.2606, 0.6586, 0.3419, 0.6306, 0.3709, 0.6108, 0.3361, 0.6342, 0.3008, 0.6893, 0.3082, 0.6586, 0.3419, 0.6342, 0.3008, 0.6589, 0.2632, 0.7315, 0.2606, 0.6893, 0.3082, 0.6589, 0.2632, 0.6928, 0.2107, 0.4671, -0.03423, 0.4762, 0.04575, 0.4252, 0.06541, 0.4034, -0.009754, 0.5676, 0.4346, 0.4998, 0.5014, 0.5574, 0.4163, 0.5961, 0.4058, 0.5676, 0.4346, 0.5574, 0.4163, 0.5817, 0.3799, 0.6306, 0.3709, 0.5961, 0.4058, 0.5817, 0.3799, 0.6108, 0.3361, 0.5574, 0.4163, 0.4998, 0.5014, 0.5452, 0.4013, 0.5817, 0.3799, 0.5574, 0.4163, 0.5452, 0.4013, 0.5642, 0.3585, 0.6108, 0.3361, 0.5817, 0.3799, 0.5642, 0.3585, 0.587, 0.3071, 0.6342, 0.3008, 0.6108, 0.3361, 0.587, 0.3071, 0.6054, 0.2658, 0.6589, 0.2632, 0.6342, 0.3008, 0.6054, 0.2658, 0.6246, 0.2225, 0.6928, 0.2107, 0.6589, 0.2632, 0.6246, 0.2225, 0.6505, 0.1637, 0.4034, -0.009754, 0.4252, 0.06541, 0.3768, 0.09669, 0.3446, 0.03514, 0.6054, 0.2658, 0.587, 0.3071, 0.5597, 0.2865, 0.5719, 0.2424, 0.6246, 0.2225, 0.6054, 0.2658, 0.5719, 0.2424, 0.5836, 0.2, 0.6505, 0.1637, 0.6246, 0.2225, 0.5836, 0.2, 0.5967, 0.1536, 0.3446, 0.03514, 0.3768, 0.09669, 0.3253, 0.155, 0.2896, 0.088, 0.5452, 0.4013, 0.4998, 0.5014, 0.5311, 0.3903, 0.5642, 0.3585, 0.5452, 0.4013, 0.5311, 0.3903, 0.5442, 0.3429, 0.587, 0.3071, 0.5642, 0.3585, 0.5442, 0.3429, 0.5597, 0.2865, 0.5311, 0.3903, 0.4998, 0.5014, 0.516, 0.3832, 0.5442, 0.3429, 0.5311, 0.3903, 0.516, 0.3832, 0.5226, 0.3327, 0.5597, 0.2865, 0.5442, 0.3429, 0.5226, 0.3327, 0.5306, 0.2721, 0.5719, 0.2424, 0.5597, 0.2865, 0.5306, 0.2721, 0.5369, 0.2234, 0.5836, 0.2, 0.5719, 0.2424, 0.5369, 0.2234, 0.5435, 0.1722, 0.5967, 0.1536, 0.5836, 0.2, 0.5435, 0.1722, 0.5519, 0.1027, 0.2896, 0.088, 0.3253, 0.155, 0.2753, 0.2173, 0.24, 0.159, 0.5435, 0.1722, 0.5369, 0.2234, 0.5, 0.2181, 0.4998, 0.1661, 0.5519, 0.1027, 0.5435, 0.1722, 0.4998, 0.1661, 0.4992, 0.09538, 0.24, 0.159, 0.2753, 0.2173, 0.243, 0.2755, 0.1932, 0.2369, 0.516, 0.3832, 0.4998, 0.5014, 0.5002, 0.3809, 0.5226, 0.3327, 0.516, 0.3832, 0.5002, 0.3809, 0.5002, 0.3295, 0.5306, 0.2721, 0.5226, 0.3327, 0.5002, 0.3295, 0.5001, 0.2677, 0.5369, 0.2234, 0.5306, 0.2721, 0.5001, 0.2677, 0.5, 0.2181, 0.5002, 0.3809, 0.4998, 0.5014, 0.4844, 0.3832, 0.5002, 0.3295, 0.5002, 0.3809, 0.4844, 0.3832, 0.4777, 0.3328, 0.5001, 0.2677, 0.5002, 0.3295, 0.4777, 0.3328, 0.4696, 0.2723, 0.5, 0.2181, 0.5001, 0.2677, 0.4696, 0.2723, 0.4631, 0.2237, 0.4998, 0.1661, 0.5, 0.2181, 0.4631, 0.2237, 0.4562, 0.1728, 0.4992, 0.09538, 0.4998, 0.1661, 0.4562, 0.1728, 0.4466, 0.1034, 0.1932, 0.2369, 0.243, 0.2755, 0.2155, 0.3519, 0.1681, 0.3082, 0.4562, 0.1728, 0.4631, 0.2237, 0.4287, 0.2354, 0.4176, 0.178, 0.4466, 0.1034, 0.4562, 0.1728, 0.4176, 0.178, 0.4067, 0.08184, 0.1681, 0.3082, 0.2155, 0.3519, 0.1925, 0.406, 0.1487, 0.3749, 0.4844, 0.3832, 0.4998, 0.5014, 0.4693, 0.3898, 0.4777, 0.3328, 0.4844, 0.3832, 0.4693, 0.3898, 0.4563, 0.3421, 0.4696, 0.2723, 0.4777, 0.3328, 0.4563, 0.3421, 0.4408, 0.2839, 0.4631, 0.2237, 0.4696, 0.2723, 0.4408, 0.2839, 0.4287, 0.2354, 0.4563, 0.3421, 0.4693, 0.3898, 0.4552, 0.401, 0.4361, 0.358, 0.4408, 0.2839, 0.4563, 0.3421, 0.4361, 0.358, 0.4129, 0.3055, 0.4287, 0.2354, 0.4408, 0.2839, 0.4129, 0.3055, 0.3938, 0.2614, 0.4176, 0.178, 0.4287, 0.2354, 0.3938, 0.2614, 0.3721, 0.2086, 0.4067, 0.08184, 0.4176, 0.178, 0.3721, 0.2086, 0.3379, 0.1179, 0.1487, 0.3749, 0.1925, 0.406, 0.1858, 0.4913, 0.1316, 0.4973, 0.4693, 0.3898, 0.4998, 0.5014, 0.4552, 0.401, 0.3379, 0.1179, 0.3721, 0.2086, 0.3419, 0.2646, 0.3085, 0.2144, 0.1316, 0.4973, 0.1858, 0.4913, 0.2034, 0.5915, 0.1498, 0.6213, 0.4552, 0.401, 0.4998, 0.5014, 0.443, 0.4164, 0.4361, 0.358, 0.4552, 0.401, 0.443, 0.4164, 0.4188, 0.3801, 0.4129, 0.3055, 0.4361, 0.358, 0.4188, 0.3801, 0.3897, 0.3365, 0.3938, 0.2614, 0.4129, 0.3055, 0.3897, 0.3365, 0.3664, 0.3014, 0.3721, 0.2086, 0.3938, 0.2614, 0.3664, 0.3014, 0.3419, 0.2646, 0.3897, 0.3365, 0.4188, 0.3801, 0.4045, 0.4063, 0.3703, 0.3719, 0.3664, 0.3014, 0.3897, 0.3365, 0.3703, 0.3719, 0.3428, 0.3443, 0.3419, 0.2646, 0.3664, 0.3014, 0.3428, 0.3443, 0.314, 0.3153, 0.3085, 0.2144, 0.3419, 0.2646, 0.314, 0.3153, 0.2749, 0.2757, 0.1498, 0.6213, 0.2034, 0.5915, 0.2232, 0.6759, 0.1731, 0.7109, 0.443, 0.4164, 0.4998, 0.5014, 0.433, 0.4348, 0.4188, 0.3801, 0.443, 0.4164, 0.433, 0.4348, 0.4045, 0.4063, 0.1731, 0.7109, 0.2232, 0.6759, 0.2512, 0.7492, 0.2062, 0.795, 0.433, 0.4348, 0.4998, 0.5014, 0.4255, 0.4558, 0.4045, 0.4063, 0.433, 0.4348, 0.4255, 0.4558, 0.3938, 0.4361, 0.3703, 0.3719, 0.4045, 0.4063, 0.3938, 0.4361, 0.3558, 0.4124, 0.3428, 0.3443, 0.3703, 0.3719, 0.3558, 0.4124, 0.3253, 0.3933, 0.314, 0.3153, 0.3428, 0.3443, 0.3253, 0.3933, 0.2933, 0.3732, 0.2749, 0.2757, 0.314, 0.3153, 0.2933, 0.3732, 0.2498, 0.3456, 0.3558, 0.4124, 0.3938, 0.4361, 0.3873, 0.4685, 0.3469, 0.4564, 0.3253, 0.3933, 0.3558, 0.4124, 0.3469, 0.4564, 0.3144, 0.4466, 0.2933, 0.3732, 0.3253, 0.3933, 0.3144, 0.4466, 0.2804, 0.4361, 0.2498, 0.3456, 0.2933, 0.3732, 0.2804, 0.4361, 0.2342, 0.4214, 0.2062, 0.795, 0.2512, 0.7492, 0.2866, 0.807, 0.2514, 0.8728, 0.4255, 0.4558, 0.4998, 0.5014, 0.4209, 0.4786, 0.3938, 0.4361, 0.4255, 0.4558, 0.4209, 0.4786, 0.3873, 0.4685, 0.2514, 0.8728, 0.2866, 0.807, 0.3411, 0.8663, 0.3093, 0.942, 0.4209, 0.4786, 0.4998, 0.5014, 0.4195, 0.5023, 0.3873, 0.4685, 0.4209, 0.4786, 0.4195, 0.5023, 0.3853, 0.5023, 0.3469, 0.4564, 0.3873, 0.4685, 0.3853, 0.5023, 0.3446, 0.5023, 0.3144, 0.4466, 0.3469, 0.4564, 0.3446, 0.5023, 0.3126, 0.5024, 0.2804, 0.4361, 0.3144, 0.4466, 0.3126, 0.5024, 0.2815, 0.503, 0.2342, 0.4214, 0.2804, 0.4361, 0.2815, 0.503, 0.2464, 0.5049, 0.3126, 0.5024, 0.3446, 0.5023, 0.3468, 0.548, 0.3143, 0.5576, 0.2815, 0.503, 0.3126, 0.5024, 0.3143, 0.5576, 0.2803, 0.5677, 0.2464, 0.5049, 0.2815, 0.503, 0.2803, 0.5677, 0.234, 0.5812, 0.3093, 0.942, 0.3411, 0.8663, 0.3945, 0.9102, 0.3713, 0.9858, 0.4195, 0.5023, 0.4998, 0.5014, 0.4209, 0.5259, 0.3853, 0.5023, 0.4195, 0.5023, 0.4209, 0.5259, 0.3873, 0.5359, 0.3446, 0.5023, 0.3853, 0.5023, 0.3873, 0.5359, 0.3468, 0.548, 0.4209, 0.5259, 0.4998, 0.5014, 0.4255, 0.5487, 0.3873, 0.5359, 0.4209, 0.5259, 0.4255, 0.5487, 0.3938, 0.5684, 0.3468, 0.548, 0.3873, 0.5359, 0.3938, 0.5684, 0.3557, 0.592, 0.3143, 0.5576, 0.3468, 0.548, 0.3557, 0.592, 0.3251, 0.6109, 0.2803, 0.5677, 0.3143, 0.5576, 0.3251, 0.6109, 0.2931, 0.6306, 0.234, 0.5812, 0.2803, 0.5677, 0.2931, 0.6306, 0.2495, 0.657, 0.3713, 0.9858, 0.3945, 0.9102, 0.443, 0.9297, 0.4354, 1.01, 0.3251, 0.6109, 0.3557, 0.592, 0.3702, 0.6326, 0.3426, 0.6601, 0.2931, 0.6306, 0.3251, 0.6109, 0.3426, 0.6601, 0.3137, 0.6887, 0.2495, 0.657, 0.2931, 0.6306, 0.3137, 0.6887, 0.2744, 0.727, 0.4354, 1.01, 0.443, 0.9297, 0.4924, 0.9353, 0.4985, 1.01, 0.4255, 0.5487, 0.4998, 0.5014, 0.433, 0.5697, 0.3938, 0.5684, 0.4255, 0.5487, 0.433, 0.5697, 0.4045, 0.5983, 0.3557, 0.592, 0.3938, 0.5684, 0.4045, 0.5983, 0.3702, 0.6326, 0.433, 0.5697, 0.4998, 0.5014, 0.4431, 0.5879, 0.4045, 0.5983, 0.433, 0.5697, 0.4431, 0.5879, 0.419, 0.6242, 0.3702, 0.6326, 0.4045, 0.5983, 0.419, 0.6242, 0.3902, 0.6675, 0.3426, 0.6601, 0.3702, 0.6326, 0.3902, 0.6675, 0.3676, 0.7017, 0.3137, 0.6887, 0.3426, 0.6601, 0.3676, 0.7017, 0.3456, 0.7351, 0.2744, 0.727, 0.3137, 0.6887, 0.3456, 0.7351, 0.3208, 0.774, 0.4985, 1.01, 0.4924, 0.9353, 0.5563, 0.9218, 0.5642, 1.004, 0.3456, 0.7351, 0.3676, 0.7017, 0.3949, 0.7389, 0.3754, 0.7826, 0.3208, 0.774, 0.3456, 0.7351, 0.3754, 0.7826, 0.3484, 0.8427, 0.5642, 1.004, 0.5563, 0.9218, 0.6183, 0.9031, 0.6276, 0.9787, 0.4431, 0.5879, 0.4998, 0.5014, 0.4553, 0.6032, 0.419, 0.6242, 0.4431, 0.5879, 0.4553, 0.6032, 0.4363, 0.646, 0.3902, 0.6675, 0.419, 0.6242, 0.4363, 0.646, 0.4134, 0.6974, 0.3676, 0.7017, 0.3902, 0.6675, 0.4134, 0.6974, 0.3949, 0.7389, 0.5557, 0.4961, 0.5993, 0.4753, 0.6507, 0.4957, 0.5847, 0.5071, 0.5517, 0.5102, 0.5557, 0.4961, 0.5847, 0.5071, 0.5874, 0.5328, 0.5179, 0.5211, 0.5517, 0.5102, 0.5874, 0.5328, 0.5356, 0.5327, 0.5064, 0.5209, 0.5179, 0.5211, 0.5356, 0.5327, 0.5065, 0.5219, 0.4056, 0.0789, 0.4308, 0.02025, 0.4915, 0.05345, 0.456, 0.1028, 0.5024, 0.5225, 0.5064, 0.5209, 0.5065, 0.5219, 0.8591, 0.3484, 0.9607, 0.304, 0.9917, 0.4117, 0.8937, 0.43, 0.721, 0.4146, 0.8591, 0.3484, 0.8937, 0.43, 0.7959, 0.4524, 0.5993, 0.4753, 0.721, 0.4146, 0.7959, 0.4524, 0.6507, 0.4957, 0.6507, 0.4957, 0.7959, 0.4524, 0.8343, 0.5199, 0.7656, 0.5183, 0.5847, 0.5071, 0.6507, 0.4957, 0.7656, 0.5183, 0.6585, 0.542, 0.5874, 0.5328, 0.5847, 0.5071, 0.6585, 0.542, 0.629, 0.5575, 0.5356, 0.5327, 0.5874, 0.5328, 0.629, 0.5575, 0.5573, 0.5524, 0.5065, 0.5219, 0.5356, 0.5327, 0.5573, 0.5524, 0.5063, 0.5228, 0.456, 0.1028, 0.4915, 0.05345, 0.5522, 0.09566, 0.5066, 0.1376, 0.5024, 0.5225, 0.5065, 0.5219, 0.5063, 0.5228, 0.8937, 0.43, 0.9917, 0.4117, 0.9999, 0.5294, 0.9103, 0.5226, 0.7959, 0.4524, 0.8937, 0.43, 0.9103, 0.5226, 0.8343, 0.5199, 0.5063, 0.5228, 0.5573, 0.5524, 0.5646, 0.567, 0.506, 0.5236, 0.5066, 0.1376, 0.5522, 0.09566, 0.5896, 0.1667, 0.5414, 0.1959, 0.5024, 0.5225, 0.5063, 0.5228, 0.506, 0.5236, 0.9103, 0.5226, 0.9999, 0.5294, 0.9659, 0.6508, 0.8796, 0.6208, 0.8343, 0.5199, 0.9103, 0.5226, 0.8796, 0.6208, 0.796, 0.6126, 0.7656, 0.5183, 0.8343, 0.5199, 0.796, 0.6126, 0.7324, 0.5973, 0.6585, 0.542, 0.7656, 0.5183, 0.7324, 0.5973, 0.6776, 0.5862, 0.629, 0.5575, 0.6585, 0.542, 0.6776, 0.5862, 0.6357, 0.5747, 0.5573, 0.5524, 0.629, 0.5575, 0.6357, 0.5747, 0.5646, 0.567, 0.7324, 0.5973, 0.796, 0.6126, 0.7735, 0.6724, 0.7113, 0.6452, 0.6776, 0.5862, 0.7324, 0.5973, 0.7113, 0.6452, 0.6236, 0.6089, 0.6357, 0.5747, 0.6776, 0.5862, 0.6236, 0.6089, 0.6159, 0.5882, 0.5646, 0.567, 0.6357, 0.5747, 0.6159, 0.5882, 0.5614, 0.5766, 0.506, 0.5236, 0.5646, 0.567, 0.5614, 0.5766, 0.5056, 0.5243, 0.5414, 0.1959, 0.5896, 0.1667, 0.6149, 0.2207, 0.5562, 0.2444, 0.5024, 0.5225, 0.506, 0.5236, 0.5056, 0.5243, 0.8796, 0.6208, 0.9659, 0.6508, 0.9239, 0.7462, 0.8501, 0.6925, 0.796, 0.6126, 0.8796, 0.6208, 0.8501, 0.6925, 0.7735, 0.6724, 0.5056, 0.5243, 0.5614, 0.5766, 0.5528, 0.5806, 0.5052, 0.5248, 0.5562, 0.2444, 0.6149, 0.2207, 0.6219, 0.2891, 0.5717, 0.2939, 0.5024, 0.5225, 0.5056, 0.5243, 0.5052, 0.5248, 0.8501, 0.6925, 0.9239, 0.7462, 0.8525, 0.8255, 0.7966, 0.7684, 0.7735, 0.6724, 0.8501, 0.6925, 0.7966, 0.7684, 0.7193, 0.7084, 0.7113, 0.6452, 0.7735, 0.6724, 0.7193, 0.7084, 0.5782, 0.6276, 0.6236, 0.6089, 0.7113, 0.6452, 0.5782, 0.6276, 0.5418, 0.6131, 0.6159, 0.5882, 0.6236, 0.6089, 0.5418, 0.6131, 0.5501, 0.6031, 0.5614, 0.5766, 0.6159, 0.5882, 0.5501, 0.6031, 0.5528, 0.5806, 0.5418, 0.6131, 0.5782, 0.6276, 0.5416, 0.6193, 0.54, 0.6134, 0.5501, 0.6031, 0.5418, 0.6131, 0.54, 0.6134, 0.5394, 0.6109, 0.5528, 0.5806, 0.5501, 0.6031, 0.5394, 0.6109, 0.5463, 0.5841, 0.5052, 0.5248, 0.5528, 0.5806, 0.5463, 0.5841, 0.5046, 0.5253, 0.5717, 0.2939, 0.6219, 0.2891, 0.6149, 0.341, 0.5707, 0.3383, 0.5024, 0.5225, 0.5052, 0.5248, 0.5046, 0.5253, 0.7966, 0.7684, 0.8525, 0.8255, 0.7897, 0.8775, 0.7162, 0.7847, 0.7193, 0.7084, 0.7966, 0.7684, 0.7162, 0.7847, 0.5977, 0.6708, 0.5782, 0.6276, 0.7193, 0.7084, 0.5977, 0.6708, 0.5416, 0.6193, 0.5024, 0.5225, 0.5046, 0.5253, 0.5038, 0.5253, 0.7162, 0.7847, 0.7897, 0.8775, 0.7209, 0.922, 0.6837, 0.8589, 0.5977, 0.6708, 0.7162, 0.7847, 0.6837, 0.8589, 0.6346, 0.7833, 0.5416, 0.6193, 0.5977, 0.6708, 0.6346, 0.7833, 0.5501, 0.652, 0.54, 0.6134, 0.5416, 0.6193, 0.5501, 0.652, 0.5342, 0.6152, 0.5394, 0.6109, 0.54, 0.6134, 0.5342, 0.6152, 0.5335, 0.5986, 0.5463, 0.5841, 0.5394, 0.6109, 0.5335, 0.5986, 0.5388, 0.5871, 0.5046, 0.5253, 0.5463, 0.5841, 0.5388, 0.5871, 0.5038, 0.5253, 0.5707, 0.3383, 0.6149, 0.341, 0.6115, 0.3934, 0.5677, 0.3817, 0.5335, 0.5986, 0.5342, 0.6152, 0.5297, 0.6406, 0.5244, 0.612, 0.5388, 0.5871, 0.5335, 0.5986, 0.5244, 0.612, 0.5219, 0.5816, 0.5038, 0.5253, 0.5388, 0.5871, 0.5219, 0.5816, 0.503, 0.525, 0.5677, 0.3817, 0.6115, 0.3934, 0.5981, 0.448, 0.5575, 0.4295, 0.5024, 0.5225, 0.5038, 0.5253, 0.503, 0.525, 0.6837, 0.8589, 0.7209, 0.922, 0.6425, 0.9589, 0.6241, 0.8995, 0.6346, 0.7833, 0.6837, 0.8589, 0.6241, 0.8995, 0.5982, 0.83, 0.5501, 0.652, 0.6346, 0.7833, 0.5982, 0.83, 0.5744, 0.7758, 0.5342, 0.6152, 0.5501, 0.652, 0.5744, 0.7758, 0.5297, 0.6406, 0.6241, 0.8995, 0.6425, 0.9589, 0.562, 0.9678, 0.5566, 0.9019, 0.5982, 0.83, 0.6241, 0.8995, 0.5566, 0.9019, 0.5471, 0.8433, 0.5744, 0.7758, 0.5982, 0.83, 0.5471, 0.8433, 0.535, 0.7672, 0.5297, 0.6406, 0.5744, 0.7758, 0.535, 0.7672, 0.5195, 0.6459, 0.5244, 0.612, 0.5297, 0.6406, 0.5195, 0.6459, 0.5191, 0.6125, 0.5219, 0.5816, 0.5244, 0.612, 0.5191, 0.6125, 0.51, 0.5835, 0.503, 0.525, 0.5219, 0.5816, 0.51, 0.5835, 0.5023, 0.5245, 0.5575, 0.4295, 0.5981, 0.448, 0.5655, 0.4903, 0.5309, 0.4676, 0.5024, 0.5225, 0.503, 0.525, 0.5023, 0.5245, 0.5191, 0.6125, 0.5195, 0.6459, 0.499, 0.6668, 0.5143, 0.6137, 0.51, 0.5835, 0.5191, 0.6125, 0.5143, 0.6137, 0.498, 0.596, 0.5023, 0.5245, 0.51, 0.5835, 0.498, 0.596, 0.5018, 0.524, 0.5309, 0.4676, 0.5655, 0.4903, 0.5385, 0.525, 0.507, 0.4974, 0.5024, 0.5225, 0.5023, 0.5245, 0.5018, 0.524, 0.5566, 0.9019, 0.562, 0.9678, 0.4949, 0.9678, 0.4976, 0.9052, 0.5471, 0.8433, 0.5566, 0.9019, 0.4976, 0.9052, 0.4964, 0.848, 0.535, 0.7672, 0.5471, 0.8433, 0.4964, 0.848, 0.4961, 0.7901, 0.5195, 0.6459, 0.535, 0.7672, 0.4961, 0.7901, 0.499, 0.6668, 0.4964, 0.848, 0.4976, 0.9052, 0.441, 0.9024, 0.4457, 0.8438, 0.4961, 0.7901, 0.4964, 0.848, 0.4457, 0.8438, 0.4537, 0.7917, 0.499, 0.6668, 0.4961, 0.7901, 0.4537, 0.7917, 0.4612, 0.733, 0.5143, 0.6137, 0.499, 0.6668, 0.4612, 0.733, 0.4814, 0.6415, 0.498, 0.596, 0.5143, 0.6137, 0.4814, 0.6415, 0.4827, 0.6155, 0.5018, 0.524, 0.498, 0.596, 0.4827, 0.6155, 0.5015, 0.5235, 0.507, 0.4974, 0.5385, 0.525, 0.5039, 0.5502, 0.4785, 0.5214, 0.5024, 0.5225, 0.5018, 0.524, 0.5015, 0.5235, 0.4976, 0.9052, 0.4949, 0.9678, 0.4321, 0.9592, 0.441, 0.9024, 0.4827, 0.6155, 0.4814, 0.6415, 0.464, 0.6252, 0.4741, 0.6127, 0.5015, 0.5235, 0.4827, 0.6155, 0.4741, 0.6127, 0.5015, 0.5231, 0.4785, 0.5214, 0.5039, 0.5502, 0.4717, 0.5835, 0.4469, 0.5485, 0.5024, 0.5225, 0.5015, 0.5235, 0.5015, 0.5231, 0.441, 0.9024, 0.4321, 0.9592, 0.3645, 0.9474, 0.3817, 0.8871, 0.4457, 0.8438, 0.441, 0.9024, 0.3817, 0.8871, 0.3967, 0.8327, 0.4537, 0.7917, 0.4457, 0.8438, 0.3967, 0.8327, 0.4133, 0.7822, 0.4612, 0.733, 0.4537, 0.7917, 0.4133, 0.7822, 0.4362, 0.7223, 0.4814, 0.6415, 0.4612, 0.733, 0.4362, 0.7223, 0.464, 0.6252, 0.3967, 0.8327, 0.3817, 0.8871, 0.3201, 0.8639, 0.3301, 0.8124, 0.4133, 0.7822, 0.3967, 0.8327, 0.3301, 0.8124, 0.3763, 0.7596, 0.4362, 0.7223, 0.4133, 0.7822, 0.3763, 0.7596, 0.4428, 0.629, 0.464, 0.6252, 0.4362, 0.7223, 0.4428, 0.629, 0.4461, 0.5902, 0.4741, 0.6127, 0.464, 0.6252, 0.4461, 0.5902, 0.4683, 0.5866, 0.5015, 0.5231, 0.4741, 0.6127, 0.4683, 0.5866, 0.5016, 0.5227, 0.5024, 0.5225, 0.5015, 0.5231, 0.5016, 0.5227, 0.3817, 0.8871, 0.3645, 0.9474, 0.2521, 0.9389, 0.3201, 0.8639, 0.4683, 0.5866, 0.4461, 0.5902, 0.4467, 0.5912, 0.4608, 0.5723, 0.5016, 0.5227, 0.4683, 0.5866, 0.4608, 0.5723, 0.5018, 0.5224, 0.5024, 0.5225, 0.5016, 0.5227, 0.5018, 0.5224, 0.3201, 0.8639, 0.2521, 0.9389, 0.2303, 0.8901, 0.2664, 0.8352, 0.3301, 0.8124, 0.3201, 0.8639, 0.2664, 0.8352, 0.3, 0.7851, 0.3763, 0.7596, 0.3301, 0.8124, 0.3, 0.7851, 0.3549, 0.7147, 0.4428, 0.629, 0.3763, 0.7596, 0.3549, 0.7147, 0.4377, 0.6032, 0.4461, 0.5902, 0.4428, 0.629, 0.4377, 0.6032, 0.4467, 0.5912, 0.3549, 0.7147, 0.3, 0.7851, 0.2631, 0.7525, 0.3063, 0.7075, 0.4377, 0.6032, 0.3549, 0.7147, 0.3063, 0.7075, 0.4139, 0.6054, 0.4467, 0.5912, 0.4377, 0.6032, 0.4139, 0.6054, 0.4464, 0.5915, 0.4608, 0.5723, 0.4467, 0.5912, 0.4464, 0.5915, 0.4457, 0.5681, 0.5018, 0.5224, 0.4608, 0.5723, 0.4457, 0.5681, 0.5021, 0.5222, 0.3634, 0.5808, 0.368, 0.6246, 0.3233, 0.6277, 0.3222, 0.585, 0.5024, 0.5225, 0.5018, 0.5224, 0.5021, 0.5222, 0.2664, 0.8352, 0.2303, 0.8901, 0.1723, 0.8509, 0.2203, 0.7986, 0.3, 0.7851, 0.2664, 0.8352, 0.2203, 0.7986, 0.2631, 0.7525, 0.5021, 0.5222, 0.4457, 0.5681, 0.4145, 0.571, 0.5023, 0.5221, 0.3222, 0.585, 0.3233, 0.6277, 0.2759, 0.6226, 0.2808, 0.5779, 0.5024, 0.5225, 0.5021, 0.5222, 0.5023, 0.5221, 0.2203, 0.7986, 0.1723, 0.8509, 0.125, 0.7933, 0.1801, 0.7511, 0.2631, 0.7525, 0.2203, 0.7986, 0.1801, 0.7511, 0.2277, 0.713, 0.3063, 0.7075, 0.2631, 0.7525, 0.2277, 0.713, 0.2715, 0.6775, 0.4139, 0.6054, 0.3063, 0.7075, 0.2715, 0.6775, 0.3284, 0.6369, 0.4464, 0.5915, 0.4139, 0.6054, 0.3284, 0.6369, 0.4126, 0.5854, 0.4457, 0.5681, 0.4464, 0.5915, 0.4126, 0.5854, 0.4145, 0.571, 0.3284, 0.6369, 0.2715, 0.6775, 0.2498, 0.6374, 0.3119, 0.6089, 0.4126, 0.5854, 0.3284, 0.6369, 0.3119, 0.6089, 0.3464, 0.5949, 0.4145, 0.571, 0.4126, 0.5854, 0.3464, 0.5949, 0.4051, 0.5635, 0.5023, 0.5221, 0.4145, 0.571, 0.4051, 0.5635, 0.5025, 0.5222, 0.2808, 0.5779, 0.2759, 0.6226, 0.229, 0.6067, 0.2411, 0.5653, 0.5024, 0.5225, 0.5023, 0.5221, 0.5025, 0.5222, 0.1801, 0.7511, 0.125, 0.7933, 0.08403, 0.73, 0.1423, 0.6955, 0.2277, 0.713, 0.1801, 0.7511, 0.1423, 0.6955, 0.1965, 0.6668, 0.2715, 0.6775, 0.2277, 0.713, 0.1965, 0.6668, 0.2498, 0.6374, 0.2411, 0.5653, 0.229, 0.6067, 0.176, 0.5959, 0.1976, 0.5518, 0.5024, 0.5225, 0.5025, 0.5222, 0.5026, 0.5223, 0.1423, 0.6955, 0.08403, 0.73, 0.04162, 0.6583, 0.1122, 0.6297, 0.1965, 0.6668, 0.1423, 0.6955, 0.1122, 0.6297, 0.1856, 0.606, 0.2498, 0.6374, 0.1965, 0.6668, 0.1856, 0.606, 0.3068, 0.5672, 0.3119, 0.6089, 0.2498, 0.6374, 0.3068, 0.5672, 0.3393, 0.5552, 0.3464, 0.5949, 0.3119, 0.6089, 0.3393, 0.5552, 0.3585, 0.5646, 0.4051, 0.5635, 0.3464, 0.5949, 0.3585, 0.5646, 0.4018, 0.5522, 0.5025, 0.5222, 0.4051, 0.5635, 0.4018, 0.5522, 0.5026, 0.5223, 0.3393, 0.5552, 0.3068, 0.5672, 0.3217, 0.5377, 0.3431, 0.5396, 0.3585, 0.5646, 0.3393, 0.5552, 0.3431, 0.5396, 0.366, 0.5394, 0.4018, 0.5522, 0.3585, 0.5646, 0.366, 0.5394, 0.4009, 0.5402, 0.5026, 0.5223, 0.4018, 0.5522, 0.4009, 0.5402, 0.5026, 0.5224, 0.1976, 0.5518, 0.176, 0.5959, 0.1246, 0.5643, 0.1555, 0.5239, 0.5024, 0.5225, 0.5026, 0.5223, 0.5026, 0.5224, 0.1122, 0.6297, 0.04162, 0.6583, 0.01268, 0.5669, 0.1087, 0.5492, 0.1856, 0.606, 0.1122, 0.6297, 0.1087, 0.5492, 0.2282, 0.5386, 0.3068, 0.5672, 0.1856, 0.606, 0.2282, 0.5386, 0.3217, 0.5377, 0.5024, 0.5225, 0.5026, 0.5224, 0.5026, 0.5224, 0.1087, 0.5492, 0.01268, 0.5669, 0.002086, 0.4896, 0.08698, 0.4855, 0.2282, 0.5386, 0.1087, 0.5492, 0.08698, 0.4855, 0.1725, 0.4897, 0.3217, 0.5377, 0.2282, 0.5386, 0.1725, 0.4897, 0.2842, 0.507, 0.3431, 0.5396, 0.3217, 0.5377, 0.2842, 0.507, 0.3384, 0.5235, 0.366, 0.5394, 0.3431, 0.5396, 0.3384, 0.5235, 0.358, 0.5132, 0.4009, 0.5402, 0.366, 0.5394, 0.358, 0.5132, 0.4024, 0.5281, 0.5026, 0.5224, 0.4009, 0.5402, 0.4024, 0.5281, 0.5026, 0.5224, 0.1555, 0.5239, 0.1246, 0.5643, 0.08587, 0.5332, 0.1245, 0.4983, 0.358, 0.5132, 0.3384, 0.5235, 0.3045, 0.4677, 0.3397, 0.4738, 0.4024, 0.5281, 0.358, 0.5132, 0.3397, 0.4738, 0.4062, 0.516, 0.5026, 0.5224, 0.4024, 0.5281, 0.4062, 0.516, 0.5025, 0.5221, 0.1245, 0.4983, 0.08587, 0.5332, 0.05172, 0.502, 0.09677, 0.4715, 0.5024, 0.5225, 0.5026, 0.5224, 0.5025, 0.5221, 0.08698, 0.4855, 0.002086, 0.4896, 9.836e-05, 0.4154, 0.08161, 0.4269, 0.1725, 0.4897, 0.08698, 0.4855, 0.08161, 0.4269, 0.1688, 0.4264, 0.2842, 0.507, 0.1725, 0.4897, 0.1688, 0.4264, 0.2342, 0.4435, 0.3384, 0.5235, 0.2842, 0.507, 0.2342, 0.4435, 0.3045, 0.4677, 0.08161, 0.4269, 9.836e-05, 0.4154, 0.0317, 0.2979, 0.1086, 0.3327, 0.1688, 0.4264, 0.08161, 0.4269, 0.1086, 0.3327, 0.1738, 0.3588, 0.2342, 0.4435, 0.1688, 0.4264, 0.1738, 0.3588, 0.2524, 0.3934, 0.3045, 0.4677, 0.2342, 0.4435, 0.2524, 0.3934, 0.3037, 0.4241, 0.3397, 0.4738, 0.3045, 0.4677, 0.3037, 0.4241, 0.3485, 0.4551, 0.4062, 0.516, 0.3397, 0.4738, 0.3485, 0.4551, 0.4119, 0.5048, 0.5025, 0.5221, 0.4062, 0.516, 0.4119, 0.5048, 0.5024, 0.5216, 0.09677, 0.4715, 0.05172, 0.502, 0.01292, 0.4333, 0.06581, 0.4128, 0.5024, 0.5225, 0.5025, 0.5221, 0.5024, 0.5216, 0.3485, 0.4551, 0.3037, 0.4241, 0.3445, 0.4054, 0.4221, 0.4761, 0.4119, 0.5048, 0.3485, 0.4551, 0.4221, 0.4761, 0.4241, 0.4965, 0.5024, 0.5216, 0.4119, 0.5048, 0.4241, 0.4965, 0.5026, 0.5209, 0.06581, 0.4128, 0.01292, 0.4333, 0.0001024, 0.3533, 0.05778, 0.3473, 0.5024, 0.5225, 0.5024, 0.5216, 0.5026, 0.5209, 0.1086, 0.3327, 0.0317, 0.2979, 0.09926, 0.1886, 0.1725, 0.249, 0.1738, 0.3588, 0.1086, 0.3327, 0.1725, 0.249, 0.2339, 0.3024, 0.2524, 0.3934, 0.1738, 0.3588, 0.2339, 0.3024, 0.2856, 0.3493, 0.3037, 0.4241, 0.2524, 0.3934, 0.2856, 0.3493, 0.3445, 0.4054, 0.2339, 0.3024, 0.1725, 0.249, 0.234, 0.189, 0.2847, 0.2543, 0.2856, 0.3493, 0.2339, 0.3024, 0.2847, 0.2543, 0.3318, 0.3181, 0.3445, 0.4054, 0.2856, 0.3493, 0.3318, 0.3181, 0.4301, 0.4512, 0.4221, 0.4761, 0.3445, 0.4054, 0.4301, 0.4512, 0.4639, 0.4709, 0.4241, 0.4965, 0.4221, 0.4761, 0.4639, 0.4709, 0.4595, 0.4953, 0.5026, 0.5209, 0.4241, 0.4965, 0.4595, 0.4953, 0.5025, 0.5201, 0.05778, 0.3473, 0.0001024, 0.3533, 0.0001025, 0.2887, 0.05873, 0.2961, 0.5024, 0.5225, 0.5026, 0.5209, 0.5025, 0.5201, 0.1725, 0.249, 0.09926, 0.1886, 0.1714, 0.1148, 0.234, 0.189, 0.4595, 0.4953, 0.4639, 0.4709, 0.4642, 0.472, 0.4718, 0.4906, 0.5025, 0.5201, 0.4595, 0.4953, 0.4718, 0.4906, 0.5027, 0.5196, 0.05873, 0.2961, 0.0001025, 0.2887, 0.01186, 0.2241, 0.06755, 0.243, 0.5024, 0.5225, 0.5025, 0.5201, 0.5027, 0.5196, 0.234, 0.189, 0.1714, 0.1148, 0.2578, 0.05112, 0.3022, 0.1358, 0.2847, 0.2543, 0.234, 0.189, 0.3022, 0.1358, 0.3452, 0.2162, 0.3318, 0.3181, 0.2847, 0.2543, 0.3452, 0.2162, 0.3925, 0.3209, 0.4301, 0.4512, 0.3318, 0.3181, 0.3925, 0.3209, 0.4606, 0.4598, 0.4639, 0.4709, 0.4301, 0.4512, 0.4606, 0.4598, 0.4642, 0.472, 0.3925, 0.3209, 0.3452, 0.2162, 0.4143, 0.1941, 0.4307, 0.2735, 0.4606, 0.4598, 0.3925, 0.3209, 0.4307, 0.2735, 0.4728, 0.4349, 0.4642, 0.472, 0.4606, 0.4598, 0.4728, 0.4349, 0.4648, 0.4729, 0.4718, 0.4906, 0.4642, 0.472, 0.4648, 0.4729, 0.4781, 0.4826, 0.5027, 0.5196, 0.4718, 0.4906, 0.4781, 0.4826, 0.503, 0.5191, 0.06755, 0.243, 0.01186, 0.2241, 0.03831, 0.1573, 0.09505, 0.1874, 0.5024, 0.5225, 0.5027, 0.5196, 0.503, 0.5191, 0.3022, 0.1358, 0.2578, 0.05112, 0.3738, 0.008288, 0.3956, 0.1104, 0.3452, 0.2162, 0.3022, 0.1358, 0.3956, 0.1104, 0.4143, 0.1941, 0.503, 0.5191, 0.4781, 0.4826, 0.4878, 0.4855, 0.5036, 0.5186, 0.09505, 0.1874, 0.03831, 0.1573, 0.09079, 0.09952, 0.1356, 0.1429, 0.5024, 0.5225, 0.503, 0.5191, 0.5036, 0.5186, 0.3956, 0.1104, 0.3738, 0.008288, 0.495, 9.836e-05, 0.495, 0.09873, 0.4143, 0.1941, 0.3956, 0.1104, 0.495, 0.09873, 0.4941, 0.1812, 0.4307, 0.2735, 0.4143, 0.1941, 0.4941, 0.1812, 0.4891, 0.2585, 0.4728, 0.4349, 0.4307, 0.2735, 0.4891, 0.2585, 0.4932, 0.3433, 0.4648, 0.4729, 0.4728, 0.4349, 0.4932, 0.3433, 0.4942, 0.447, 0.4781, 0.4826, 0.4648, 0.4729, 0.4942, 0.447, 0.4878, 0.4855, 0.4891, 0.2585, 0.4941, 0.1812, 0.5667, 0.1939, 0.5483, 0.2633, 0.4932, 0.3433, 0.4891, 0.2585, 0.5483, 0.2633, 0.5358, 0.3251, 0.4942, 0.447, 0.4932, 0.3433, 0.5358, 0.3251, 0.5248, 0.3848, 0.4878, 0.4855, 0.4942, 0.447, 0.5248, 0.3848, 0.5021, 0.5033, 0.5036, 0.5186, 0.4878, 0.4855, 0.5021, 0.5033, 0.5043, 0.5187, 0.1356, 0.1429, 0.09079, 0.09952, 0.1416, 0.04516, 0.1767, 0.1031, 0.5024, 0.5225, 0.5036, 0.5186, 0.5043, 0.5187, 0.495, 0.09873, 0.495, 9.836e-05, 0.6104, 0.00417, 0.5869, 0.1101, 0.4941, 0.1812, 0.495, 0.09873, 0.5869, 0.1101, 0.5667, 0.1939, 0.5043, 0.5187, 0.5021, 0.5033, 0.5064, 0.5144, 0.5049, 0.519, 0.1767, 0.1031, 0.1416, 0.04516, 0.2096, 0.01447, 0.2306, 0.0777, 0.5024, 0.5225, 0.5043, 0.5187, 0.5049, 0.519, 0.5869, 0.1101, 0.6104, 0.00417, 0.7228, 0.04641, 0.6739, 0.1413, 0.5667, 0.1939, 0.5869, 0.1101, 0.6739, 0.1413, 0.635, 0.2182, 0.5483, 0.2633, 0.5667, 0.1939, 0.635, 0.2182, 0.6024, 0.2837, 0.5358, 0.3251, 0.5483, 0.2633, 0.6024, 0.2837, 0.5739, 0.3376, 0.5248, 0.3848, 0.5358, 0.3251, 0.5739, 0.3376, 0.5383, 0.4114, 0.5021, 0.5033, 0.5248, 0.3848, 0.5383, 0.4114, 0.5064, 0.5144, 0.5739, 0.3376, 0.6024, 0.2837, 0.6493, 0.3187, 0.5901, 0.3831, 0.5383, 0.4114, 0.5739, 0.3376, 0.5901, 0.3831, 0.5452, 0.4435, 0.5064, 0.5144, 0.5383, 0.4114, 0.5452, 0.4435, 0.5077, 0.5174, 0.5049, 0.519, 0.5064, 0.5144, 0.5077, 0.5174, 0.5055, 0.5195, 0.2306, 0.0777, 0.2096, 0.01447, 0.2809, 0.0001024, 0.2881, 0.06521, 0.5024, 0.5225, 0.5049, 0.519, 0.5055, 0.5195, 0.6739, 0.1413, 0.7228, 0.04641, 0.8192, 0.1135, 0.7506, 0.1921, 0.635, 0.2182, 0.6739, 0.1413, 0.7506, 0.1921, 0.697, 0.2575, 0.6024, 0.2837, 0.635, 0.2182, 0.697, 0.2575, 0.6493, 0.3187, 0.2881, 0.06521, 0.2809, 0.0001024, 0.3562, 0.01029, 0.3478, 0.07038, 0.5024, 0.5225, 0.5055, 0.5195, 0.506, 0.5202, 0.7506, 0.1921, 0.8192, 0.1135, 0.8962, 0.2052, 0.8193, 0.2619, 0.697, 0.2575, 0.7506, 0.1921, 0.8193, 0.2619, 0.7197, 0.3351, 0.6493, 0.3187, 0.697, 0.2575, 0.7197, 0.3351, 0.6167, 0.4229, 0.5901, 0.3831, 0.6493, 0.3187, 0.6167, 0.4229, 0.5638, 0.4674, 0.5452, 0.4435, 0.5901, 0.3831, 0.5638, 0.4674, 0.535, 0.4976, 0.5077, 0.5174, 0.5452, 0.4435, 0.535, 0.4976, 0.5099, 0.5183, 0.5055, 0.5195, 0.5077, 0.5174, 0.5099, 0.5183, 0.506, 0.5202, 0.5638, 0.4674, 0.6167, 0.4229, 0.5993, 0.4753, 0.5557, 0.4961, 0.535, 0.4976, 0.5638, 0.4674, 0.5557, 0.4961, 0.5517, 0.5102, 0.5099, 0.5183, 0.535, 0.4976, 0.5517, 0.5102, 0.5179, 0.5211, 0.506, 0.5202, 0.5099, 0.5183, 0.5179, 0.5211, 0.5064, 0.5209, 0.3478, 0.07038, 0.3562, 0.01029, 0.4308, 0.02025, 0.4056, 0.0789, 0.5024, 0.5225, 0.506, 0.5202, 0.5064, 0.5209, 0.8193, 0.2619, 0.8962, 0.2052, 0.9607, 0.304, 0.8591, 0.3484, 0.7197, 0.3351, 0.8193, 0.2619, 0.8591, 0.3484, 0.721, 0.4146, 0.6167, 0.4229, 0.7197, 0.3351, 0.721, 0.4146, 0.5993, 0.4753])
me_sphere.materials.append(mat_rock_mat)
me_sphere.materials.append(mat_grass_mat)
me_sphere.use_remesh_preserve_volume = False
me_sphere.use_remesh_preserve_attributes = False
me_sphere.use_mirror_vertex_groups = False
me_sphere.update()

# ---- objects
ob_island = bpy.data.objects.new('island', me_sphere)
ob_lamp = bpy.data.objects.new('Lamp', light_lamp)
ob_lamp_001 = bpy.data.objects.new('Lamp.001', light_lamp_001)

# ---- transforms, parenting, visibility, modifiers, constraints
ob_island.location = (0.0, 0.0, 1.572)
ob_island.scale = (2.74, 2.74, 1.0)
ob_island.lineart.crease_threshold = 0.0
_vg = ob_island.vertex_groups.new(name='grass')
ob_lamp.location = (2.968, 21.98, 8.656)
ob_lamp.rotation_euler = (0.0, 2.8, 2.573)
ob_lamp.lock_rotations_4d = False
ob_lamp.empty_display_type = 'ARROWS'
ob_lamp.color = (0.0, 0.0, 0.0, 0.0)
ob_lamp.lineart.crease_threshold = 0.0
ob_lamp_001.location = (-10.45, 2.139, 12.63)
ob_lamp_001.rotation_euler = (0.0, 0.0, 2.573)
ob_lamp_001.lock_rotations_4d = False
ob_lamp_001.empty_display_type = 'ARROWS'
ob_lamp_001.color = (0.0, 0.0, 0.0, 0.0)
ob_lamp_001.lineart.crease_threshold = 0.0

# ---- collection membership
col_collection_1.objects.link(ob_island)
col_collection_1.objects.link(ob_lamp)
col_collection_1.objects.link(ob_lamp_001)

# ---- scene / render settings (as saved in the file)
scene.frame_start = 1; scene.frame_end = 250; scene.frame_set(89)
scene.render.engine = 'BLENDER_EEVEE_NEXT'
scene.render.resolution_percentage = 50
scene.render.dither_intensity = 0.0
scene.cycles.use_denoising = False
scene.cycles.samples = 128
scene.cycles.sampling_pattern = 'TABULATED_SOBOL'
scene.cycles.light_sampling_threshold = 0.0
scene.cycles.use_adaptive_sampling = False
scene.cycles.use_light_tree = False
scene.cycles.blur_glossy = 0.0
scene.cycles.sample_clamp_indirect = 0.0
scene.view_settings.view_transform = 'Standard'
bpy.context.view_layer.update()

# ---- added for rendering (the .blend has no active camera): camera
cam_auto = bpy.data.cameras.new('AutoCamera')
cam_auto.lens = 50.0
cam_auto.sensor_width = 36.0
cam_auto.clip_end = 1000.0
ob_auto_camera = bpy.data.objects.new('AutoCamera', cam_auto)
scene.collection.objects.link(ob_auto_camera)
ob_auto_camera.location = (9.12613, -10.6409, 9.47272)
ob_auto_camera.rotation_euler = (1.09748, -7.21219e-08, 0.694738)
scene.camera = ob_auto_camera
bpy.context.view_layer.update()
